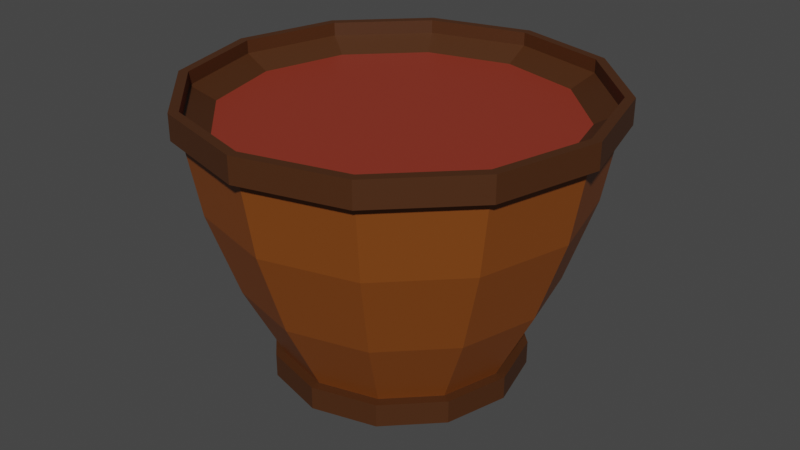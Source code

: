 # Source: basic_vase.blend  (saved by Blender 2.93.20; exported with 4.5.12 LTS)
import bpy
from mathutils import Matrix  # noqa: F401  (used for matrix-valued properties, if any)

bpy.ops.wm.read_factory_settings(use_empty=True)
scene = bpy.context.scene
scene.name = 'Scene'

# ---- collections
col_collection = bpy.data.collections.new('Collection'); scene.collection.children.link(col_collection)

# ---- materials (node trees are filled in below, after node groups)
mat_exterior = bpy.data.materials.new('Exterior')
mat_exterior.use_transparent_shadow = False
mat_exterior_alternative = bpy.data.materials.new('Exterior Alternative')
mat_exterior_alternative.use_transparent_shadow = False
mat_material_001 = bpy.data.materials.new('Material.001')
mat_material_001.use_transparent_shadow = False

# ---- material node trees
mat_exterior.use_nodes = True; mat_exterior.node_tree.nodes.clear()
_N = mat_exterior.node_tree.nodes; _L = mat_exterior.node_tree.links
n0 = _N.new('ShaderNodeBsdfPrincipled'); n0.name = 'Principled BSDF'; n0.location = (10, 300)
n0.distribution = 'GGX'
n0.subsurface_method = 'BURLEY'
n0.inputs[0].default_value = (0.2266, 0.06028, 0.00662, 1.0)
n0.inputs[3].default_value = 1.45
n0.inputs[27].default_value = (0.0, 0.0, 0.0, 1.0)
n0.inputs[28].default_value = 1.0
n1 = _N.new('ShaderNodeOutputMaterial'); n1.name = 'Material Output'; n1.location = (300, 300)
_L.new(n0.outputs[0], n1.inputs[0])
n1.is_active_output = True
mat_exterior_alternative.use_nodes = True; mat_exterior_alternative.node_tree.nodes.clear()
_N = mat_exterior_alternative.node_tree.nodes; _L = mat_exterior_alternative.node_tree.links
n0 = _N.new('ShaderNodeBsdfPrincipled'); n0.name = 'Principled BSDF'; n0.location = (10, 300)
n0.distribution = 'GGX'
n0.subsurface_method = 'BURLEY'
n0.inputs[0].default_value = (0.06681, 0.02162, 0.00494, 1.0)
n0.inputs[3].default_value = 1.45
n0.inputs[27].default_value = (0.0, 0.0, 0.0, 1.0)
n0.inputs[28].default_value = 1.0
n1 = _N.new('ShaderNodeOutputMaterial'); n1.name = 'Material Output'; n1.location = (300, 300)
_L.new(n0.outputs[0], n1.inputs[0])
n1.is_active_output = True
mat_material_001.use_nodes = True; mat_material_001.node_tree.nodes.clear()
_N = mat_material_001.node_tree.nodes; _L = mat_material_001.node_tree.links
n0 = _N.new('ShaderNodeBsdfPrincipled'); n0.name = 'Principled BSDF'; n0.location = (10, 300)
n0.distribution = 'GGX'
n0.subsurface_method = 'BURLEY'
n0.inputs[0].default_value = (0.2738, 0.0334, 0.01665, 1.0)
n0.inputs[3].default_value = 1.45
n0.inputs[27].default_value = (0.0, 0.0, 0.0, 1.0)
n0.inputs[28].default_value = 1.0
n1 = _N.new('ShaderNodeOutputMaterial'); n1.name = 'Material Output'; n1.location = (300, 300)
_L.new(n0.outputs[0], n1.inputs[0])
n1.is_active_output = True

# ---- world
world_world = bpy.data.worlds.new('World'); scene.world = world_world
world_world.use_nodes = True; world_world.node_tree.nodes.clear()
_N = world_world.node_tree.nodes; _L = world_world.node_tree.links
n0 = _N.new('ShaderNodeOutputWorld'); n0.name = 'World Output'; n0.location = (300, 300)
n1 = _N.new('ShaderNodeBackground'); n1.name = 'Background'; n1.location = (10, 300)
n1.inputs[0].default_value = (0.05088, 0.05088, 0.05088, 1.0)
_L.new(n1.outputs[0], n0.inputs[0])
n0.is_active_output = True
world_world.color = (0.05088, 0.05088, 0.05088)
world_world.use_sun_shadow = False
world_world.sun_shadow_jitter_overblur = 0.0

# ---- meshes
me_cylinder = bpy.data.meshes.new('Cylinder')
me_cylinder.from_pydata([(0.0, 1.0, -1.0), (1.021e-08, 1.685, 1.0), (0.5, 0.866, -1.0), (0.8427, 1.46, 1.0), (0.866, 0.5, -1.0), (1.46, 0.8427, 1.0), (1.0, -4.371e-08, -1.0), (1.685, -6.686e-08, 1.0), (0.866, -0.5, -1.0), (1.46, -0.8427, 1.0), (0.5, -0.866, -1.0), (0.8427, -1.46, 1.0), (-8.742e-08, -1.0, -1.0), (-1.371e-07, -1.685, 1.0), (-0.5, -0.866, -1.0), (-0.8427, -1.46, 1.0), (-0.866, -0.5, -1.0), (-1.46, -0.8427, 1.0), (-1.0, 1.192e-08, -1.0), (-1.685, 2.691e-08, 1.0), (-0.866, 0.5, -1.0), (-1.46, 0.8427, 1.0), (-0.5, 0.866, -1.0), (-0.8427, 1.46, 1.0), (0.0, 1.0, -1.2), (0.5, 0.866, -1.2), (0.866, 0.5, -1.2), (1.0, -4.371e-08, -1.2), (0.866, -0.5, -1.2), (0.5, -0.866, -1.2), (-8.742e-08, -1.0, -1.2), (-0.5, -0.866, -1.2), (-0.866, -0.5, -1.2), (-1.0, 1.192e-08, -1.2), (-0.866, 0.5, -1.2), (-0.5, 0.866, -1.2), (0.0, 1.085, -1.0), (0.5423, 0.9393, -1.0), (0.9393, 0.5423, -1.0), (1.085, -4.87e-08, -1.0), (0.9393, -0.5423, -1.0), (0.5423, -0.9393, -1.0), (-9.407e-08, -1.085, -1.0), (-0.5423, -0.9393, -1.0), (-0.9393, -0.5423, -1.0), (-1.085, 1.192e-08, -1.0), (-0.9393, 0.5423, -1.0), (-0.5423, 0.9393, -1.0), (0.0, 1.085, -1.2), (0.5423, 0.9393, -1.2), (0.9393, 0.5423, -1.2), (1.085, -4.87e-08, -1.2), (0.9393, -0.5423, -1.2), (0.5423, -0.9393, -1.2), (-9.407e-08, -1.085, -1.2), (-0.5423, -0.9393, -1.2), (-0.9393, -0.5423, -1.2), (-1.085, 1.192e-08, -1.2), (-0.9393, 0.5423, -1.2), (-0.5423, 0.9393, -1.2), (0.8427, 1.46, 1.215), (1.774e-08, 1.685, 1.215), (1.46, 0.8427, 1.215), (1.685, -6.686e-08, 1.215), (1.46, -0.8427, 1.215), (0.8427, -1.46, 1.215), (-1.296e-07, -1.685, 1.215), (-0.8427, -1.46, 1.215), (-1.46, -0.8427, 1.215), (-1.685, 2.691e-08, 1.215), (-1.46, 0.8427, 1.215), (-0.8427, 1.46, 1.215), (0.8835, 1.53, 1.0), (5.402e-09, 1.767, 1.0), (1.53, 0.8835, 1.0), (1.767, -7.007e-08, 1.0), (1.53, -0.8835, 1.0), (0.8835, -1.53, 1.0), (-1.46e-07, -1.767, 1.0), (-0.8835, -1.53, 1.0), (-1.53, -0.8835, 1.0), (-1.767, 2.691e-08, 1.0), (-1.53, 0.8835, 1.0), (-0.8835, 1.53, 1.0), (0.8835, 1.53, 1.215), (1.453e-08, 1.767, 1.215), (1.53, 0.8835, 1.215), (1.767, -7.007e-08, 1.215), (1.53, -0.8835, 1.215), (0.8835, -1.53, 1.215), (-1.368e-07, -1.767, 1.215), (-0.8835, -1.53, 1.215), (-1.53, -0.8835, 1.215), (-1.767, 2.691e-08, 1.215), (-1.53, 0.8835, 1.215), (-0.8835, 1.53, 1.215), (0.7378, 1.278, 0.9859), (2.098e-08, 1.476, 0.9859), (1.278, 0.7378, 0.9859), (1.476, -5.392e-08, 0.9859), (1.278, -0.7378, 0.9859), (0.7378, -1.278, 0.9859), (-1.167e-07, -1.476, 0.9859), (-0.7378, -1.278, 0.9859), (-1.278, -0.7378, 0.9859), (-1.476, 2.691e-08, 0.9859), (-1.278, 0.7378, 0.9859), (-0.7378, 1.278, 0.9859), (3.477e-09, 1.325, -0.3596), (7.15e-09, 1.572, 0.3596), (0.7858, 1.361, 0.3596), (0.6626, 1.148, -0.3596), (1.361, 0.7858, 0.3596), (1.148, 0.6626, -0.3596), (1.572, -6.302e-08, 0.3596), (1.325, -5.469e-08, -0.3596), (1.361, -0.7858, 0.3596), (1.148, -0.6626, -0.3596), (0.7858, -1.361, 0.3596), (0.6626, -1.148, -0.3596), (-1.302e-07, -1.572, 0.3596), (-1.124e-07, -1.325, -0.3596), (-0.7858, -1.361, 0.3596), (-0.6626, -1.148, -0.3596), (-1.361, -0.7858, 0.3596), (-1.148, -0.6626, -0.3596), (-1.572, 2.442e-08, 0.3596), (-1.325, 1.903e-08, -0.3596), (-1.361, 0.7858, 0.3596), (-1.148, 0.6626, -0.3596), (-0.7858, 1.361, 0.3596), (-0.6626, 1.148, -0.3596), (0.8427, 1.46, 1.1), (1.774e-08, 1.685, 1.1), (1.46, 0.8427, 1.1), (1.685, -6.686e-08, 1.1), (1.46, -0.8427, 1.1), (0.8427, -1.46, 1.1), (-1.296e-07, -1.685, 1.1), (-0.8427, -1.46, 1.1), (-1.46, -0.8427, 1.1), (-1.685, 2.691e-08, 1.1), (-1.46, 0.8427, 1.1), (-0.8427, 1.46, 1.1)], [], [(109, 1, 3, 110), (110, 3, 5, 112), (112, 5, 7, 114), (114, 7, 9, 116), (116, 9, 11, 118), (118, 11, 13, 120), (120, 13, 15, 122), (122, 15, 17, 124), (124, 17, 19, 126), (126, 19, 21, 128), (60, 62, 86, 84), (128, 21, 23, 130), (130, 23, 1, 109), (34, 33, 57, 58), (24, 25, 26, 27, 28, 29, 30, 31, 32, 33, 34, 35), (0, 2, 37, 36), (26, 25, 49, 50), (14, 16, 44, 43), (4, 6, 39, 38), (33, 32, 56, 57), (25, 24, 48, 49), (32, 31, 55, 56), (18, 20, 46, 45), (8, 10, 41, 40), (31, 30, 54, 55), (22, 0, 36, 47), (45, 46, 58, 57), (44, 45, 57, 56), (43, 44, 56, 55), (42, 43, 55, 54), (41, 42, 54, 53), (40, 41, 53, 52), (39, 40, 52, 51), (47, 36, 48, 59), (36, 37, 49, 48), (38, 39, 51, 50), (46, 47, 59, 58), (37, 38, 50, 49), (27, 26, 50, 51), (10, 12, 42, 41), (20, 22, 47, 46), (35, 34, 58, 59), (28, 27, 51, 52), (24, 35, 59, 48), (6, 8, 40, 39), (16, 18, 45, 44), (29, 28, 52, 53), (30, 29, 53, 54), (2, 4, 38, 37), (12, 14, 43, 42), (64, 63, 135, 136), (15, 13, 78, 79), (5, 3, 72, 74), (68, 69, 93, 92), (61, 60, 84, 85), (67, 68, 92, 91), (19, 17, 80, 81), (9, 7, 75, 76), (66, 67, 91, 90), (23, 21, 82, 83), (13, 11, 77, 78), (65, 66, 90, 89), (75, 74, 86, 87), (83, 82, 94, 95), (74, 72, 84, 86), (82, 81, 93, 94), (81, 80, 92, 93), (80, 79, 91, 92), (79, 78, 90, 91), (78, 77, 89, 90), (77, 76, 88, 89), (76, 75, 87, 88), (73, 83, 95, 85), (72, 73, 85, 84), (1, 23, 83, 73), (69, 70, 94, 93), (62, 63, 87, 86), (11, 9, 76, 77), (21, 19, 81, 82), (70, 71, 95, 94), (63, 64, 88, 87), (71, 61, 85, 95), (7, 5, 74, 75), (17, 15, 79, 80), (64, 65, 89, 88), (3, 1, 73, 72), (96, 97, 107, 106, 105, 104, 103, 102, 101, 100, 99, 98), (71, 70, 142, 143), (60, 61, 133, 132), (68, 67, 139, 140), (65, 64, 136, 137), (61, 71, 143, 133), (62, 60, 132, 134), (69, 68, 140, 141), (66, 65, 137, 138), (63, 62, 134, 135), (70, 69, 141, 142), (67, 66, 138, 139), (22, 131, 108, 0), (131, 130, 109, 108), (20, 129, 131, 22), (129, 128, 130, 131), (18, 127, 129, 20), (127, 126, 128, 129), (16, 125, 127, 18), (125, 124, 126, 127), (14, 123, 125, 16), (123, 122, 124, 125), (12, 121, 123, 14), (121, 120, 122, 123), (10, 119, 121, 12), (119, 118, 120, 121), (8, 117, 119, 10), (117, 116, 118, 119), (6, 115, 117, 8), (115, 114, 116, 117), (4, 113, 115, 6), (113, 112, 114, 115), (2, 111, 113, 4), (111, 110, 112, 113), (0, 108, 111, 2), (108, 109, 110, 111), (97, 96, 132, 133), (96, 98, 134, 132), (98, 99, 135, 134), (99, 100, 136, 135), (100, 101, 137, 136), (101, 102, 138, 137), (102, 103, 139, 138), (103, 104, 140, 139), (104, 105, 141, 140), (105, 106, 142, 141), (106, 107, 143, 142), (107, 97, 133, 143)])
me_cylinder.polygons.foreach_set('material_index', [0, 0, 0, 0, 0, 0, 0, 0, 0, 0, 1, 0, 0, 1, 1, 1, 1, 1, 1, 1, 1, 1, 1, 1, 1, 1, 1, 1, 1, 1, 1, 1, 1, 1, 1, 1, 1, 1, 1, 1, 1, 1, 1, 1, 1, 1, 1, 1, 1, 1, 1, 1, 1, 1, 1, 1, 1, 1, 1, 1, 1, 1, 1, 1, 1, 1, 1, 1, 1, 1, 1, 1, 1, 1, 1, 1, 1, 1, 1, 1, 1, 1, 1, 1, 1, 1, 2, 1, 1, 1, 1, 1, 1, 1, 1, 1, 1, 1, 0, 0, 0, 0, 0, 0, 0, 0, 0, 0, 0, 0, 0, 0, 0, 0, 0, 0, 0, 0, 0, 0, 0, 0, 1, 1, 1, 1, 1, 1, 1, 1, 1, 1, 1, 1])
_uv = me_cylinder.uv_layers.new(name='UVMap')
_uv.uv.foreach_set('vector', [1.0, 0.8333, 1.0, 1.0, 0.9167, 1.0, 0.9167, 0.8333, 0.9167, 0.8333, 0.9167, 1.0, 0.8333, 1.0, 0.8333, 0.8333, 0.8333, 0.8333, 0.8333, 1.0, 0.75, 1.0, 0.75, 0.8333, 0.75, 0.8333, 0.75, 1.0, 0.6667, 1.0, 0.6667, 0.8333, 0.6667, 0.8333, 0.6667, 1.0, 0.5833, 1.0, 0.5833, 0.8333, 0.5833, 0.8333, 0.5833, 1.0, 0.5, 1.0, 0.5, 0.8333, 0.5, 0.8333, 0.5, 1.0, 0.4167, 1.0, 0.4167, 0.8333, 0.4167, 0.8333, 0.4167, 1.0, 0.3333, 1.0, 0.3333, 0.8333, 0.3333, 0.8333, 0.3333, 1.0, 0.25, 1.0, 0.25, 0.8333, 0.25, 0.8333, 0.25, 1.0, 0.1667, 1.0, 0.1667, 0.8333, 0.37, 0.4578, 0.4578, 0.37, 0.4578, 0.37, 0.37, 0.4578, 0.1667, 0.8333, 0.1667, 1.0, 0.08333, 1.0, 0.08333, 0.8333, 0.08333, 0.8333, 0.08333, 1.0, 7.451e-08, 1.0, 7.451e-08, 0.8333, 0.5422, 0.37, 0.51, 0.25, 0.51, 0.25, 0.5422, 0.37, 0.75, 0.49, 0.87, 0.4578, 0.9578, 0.37, 0.99, 0.25, 0.9578, 0.13, 0.87, 0.04215, 0.75, 0.01, 0.63, 0.04215, 0.5422, 0.13, 0.51, 0.25, 0.5422, 0.37, 0.63, 0.4578, 1.0, 0.5, 0.9167, 0.5, 0.9167, 0.5, 1.0, 0.5, 0.9578, 0.37, 0.87, 0.4578, 0.87, 0.4578, 0.9578, 0.37, 0.4167, 0.5, 0.3333, 0.5, 0.3333, 0.5, 0.4167, 0.5, 0.8333, 0.5, 0.75, 0.5, 0.75, 0.5, 0.8333, 0.5, 0.51, 0.25, 0.5422, 0.13, 0.5422, 0.13, 0.51, 0.25, 0.87, 0.4578, 0.75, 0.49, 0.75, 0.49, 0.87, 0.4578, 0.5422, 0.13, 0.63, 0.04215, 0.63, 0.04215, 0.5422, 0.13, 0.25, 0.5, 0.1667, 0.5, 0.1667, 0.5, 0.25, 0.5, 0.6667, 0.5, 0.5833, 0.5, 0.5833, 0.5, 0.6667, 0.5, 0.63, 0.04215, 0.75, 0.01, 0.75, 0.01, 0.63, 0.04215, 0.08333, 0.5, 7.451e-08, 0.5, 7.451e-08, 0.5, 0.08333, 0.5, 0.25, 0.5, 0.1667, 0.5, 0.1667, 0.5, 0.25, 0.5, 0.3333, 0.5, 0.25, 0.5, 0.25, 0.5, 0.3333, 0.5, 0.4167, 0.5, 0.3333, 0.5, 0.3333, 0.5, 0.4167, 0.5, 0.5, 0.5, 0.4167, 0.5, 0.4167, 0.5, 0.5, 0.5, 0.5833, 0.5, 0.5, 0.5, 0.5, 0.5, 0.5833, 0.5, 0.6667, 0.5, 0.5833, 0.5, 0.5833, 0.5, 0.6667, 0.5, 0.75, 0.5, 0.6667, 0.5, 0.6667, 0.5, 0.75, 0.5, 0.08333, 0.5, 7.451e-08, 0.5, 7.451e-08, 0.5, 0.08333, 0.5, 1.0, 0.5, 0.9167, 0.5, 0.9167, 0.5, 1.0, 0.5, 0.8333, 0.5, 0.75, 0.5, 0.75, 0.5, 0.8333, 0.5, 0.1667, 0.5, 0.08333, 0.5, 0.08333, 0.5, 0.1667, 0.5, 0.9167, 0.5, 0.8333, 0.5, 0.8333, 0.5, 0.9167, 0.5, 0.99, 0.25, 0.9578, 0.37, 0.9578, 0.37, 0.99, 0.25, 0.5833, 0.5, 0.5, 0.5, 0.5, 0.5, 0.5833, 0.5, 0.1667, 0.5, 0.08333, 0.5, 0.08333, 0.5, 0.1667, 0.5, 0.63, 0.4578, 0.5422, 0.37, 0.5422, 0.37, 0.63, 0.4578, 0.9578, 0.13, 0.99, 0.25, 0.99, 0.25, 0.9578, 0.13, 0.75, 0.49, 0.63, 0.4578, 0.63, 0.4578, 0.75, 0.49, 0.75, 0.5, 0.6667, 0.5, 0.6667, 0.5, 0.75, 0.5, 0.3333, 0.5, 0.25, 0.5, 0.25, 0.5, 0.3333, 0.5, 0.87, 0.04215, 0.9578, 0.13, 0.9578, 0.13, 0.87, 0.04215, 0.75, 0.01, 0.87, 0.04215, 0.87, 0.04215, 0.75, 0.01, 0.9167, 0.5, 0.8333, 0.5, 0.8333, 0.5, 0.9167, 0.5, 0.5, 0.5, 0.4167, 0.5, 0.4167, 0.5, 0.5, 0.5, 0.4578, 0.13, 0.49, 0.25, 0.49, 0.25, 0.4578, 0.13, 0.4167, 1.0, 0.5, 1.0, 0.5, 1.0, 0.4167, 1.0, 0.8333, 1.0, 0.9167, 1.0, 0.9167, 1.0, 0.8333, 1.0, 0.04215, 0.13, 0.01, 0.25, 0.01, 0.25, 0.04215, 0.13, 0.25, 0.49, 0.37, 0.4578, 0.37, 0.4578, 0.25, 0.49, 0.13, 0.04215, 0.04215, 0.13, 0.04215, 0.13, 0.13, 0.04215, 0.25, 1.0, 0.3333, 1.0, 0.3333, 1.0, 0.25, 1.0, 0.6667, 1.0, 0.75, 1.0, 0.75, 1.0, 0.6667, 1.0, 0.25, 0.01, 0.13, 0.04215, 0.13, 0.04215, 0.25, 0.01, 0.08333, 1.0, 0.1667, 1.0, 0.1667, 1.0, 0.08333, 1.0, 0.5, 1.0, 0.5833, 1.0, 0.5833, 1.0, 0.5, 1.0, 0.37, 0.04215, 0.25, 0.01, 0.25, 0.01, 0.37, 0.04215, 0.75, 1.0, 0.8333, 1.0, 0.8333, 1.0, 0.75, 1.0, 0.08333, 1.0, 0.1667, 1.0, 0.1667, 1.0, 0.08333, 1.0, 0.8333, 1.0, 0.9167, 1.0, 0.9167, 1.0, 0.8333, 1.0, 0.1667, 1.0, 0.25, 1.0, 0.25, 1.0, 0.1667, 1.0, 0.25, 1.0, 0.3333, 1.0, 0.3333, 1.0, 0.25, 1.0, 0.3333, 1.0, 0.4167, 1.0, 0.4167, 1.0, 0.3333, 1.0, 0.4167, 1.0, 0.5, 1.0, 0.5, 1.0, 0.4167, 1.0, 0.5, 1.0, 0.5833, 1.0, 0.5833, 1.0, 0.5, 1.0, 0.5833, 1.0, 0.6667, 1.0, 0.6667, 1.0, 0.5833, 1.0, 0.6667, 1.0, 0.75, 1.0, 0.75, 1.0, 0.6667, 1.0, 7.451e-08, 1.0, 0.08333, 1.0, 0.08333, 1.0, 7.451e-08, 1.0, 0.9167, 1.0, 1.0, 1.0, 1.0, 1.0, 0.9167, 1.0, 7.451e-08, 1.0, 0.08333, 1.0, 0.08333, 1.0, 7.451e-08, 1.0, 0.01, 0.25, 0.04215, 0.37, 0.04215, 0.37, 0.01, 0.25, 0.4578, 0.37, 0.49, 0.25, 0.49, 0.25, 0.4578, 0.37, 0.5833, 1.0, 0.6667, 1.0, 0.6667, 1.0, 0.5833, 1.0, 0.1667, 1.0, 0.25, 1.0, 0.25, 1.0, 0.1667, 1.0, 0.04215, 0.37, 0.13, 0.4578, 0.13, 0.4578, 0.04215, 0.37, 0.49, 0.25, 0.4578, 0.13, 0.4578, 0.13, 0.49, 0.25, 0.13, 0.4578, 0.25, 0.49, 0.25, 0.49, 0.13, 0.4578, 0.75, 1.0, 0.8333, 1.0, 0.8333, 1.0, 0.75, 1.0, 0.3333, 1.0, 0.4167, 1.0, 0.4167, 1.0, 0.3333, 1.0, 0.4578, 0.13, 0.37, 0.04215, 0.37, 0.04215, 0.4578, 0.13, 0.9167, 1.0, 1.0, 1.0, 1.0, 1.0, 0.9167, 1.0, 0.3551, 0.432, 0.25, 0.4601, 0.1449, 0.432, 0.06802, 0.3551, 0.03987, 0.25, 0.06802, 0.1449, 0.1449, 0.06802, 0.25, 0.03987, 0.3551, 0.06802, 0.432, 0.1449, 0.4601, 0.25, 0.432, 0.3551, 0.13, 0.4578, 0.04215, 0.37, 0.04215, 0.37, 0.13, 0.4578, 0.37, 0.4578, 0.25, 0.49, 0.25, 0.49, 0.37, 0.4578, 0.04215, 0.13, 0.13, 0.04215, 0.13, 0.04215, 0.04215, 0.13, 0.37, 0.04215, 0.4578, 0.13, 0.4578, 0.13, 0.37, 0.04215, 0.25, 0.49, 0.13, 0.4578, 0.13, 0.4578, 0.25, 0.49, 0.4578, 0.37, 0.37, 0.4578, 0.37, 0.4578, 0.4578, 0.37, 0.01, 0.25, 0.04215, 0.13, 0.04215, 0.13, 0.01, 0.25, 0.25, 0.01, 0.37, 0.04215, 0.37, 0.04215, 0.25, 0.01, 0.49, 0.25, 0.4578, 0.37, 0.4578, 0.37, 0.49, 0.25, 0.04215, 0.37, 0.01, 0.25, 0.01, 0.25, 0.04215, 0.37, 0.13, 0.04215, 0.25, 0.01, 0.25, 0.01, 0.13, 0.04215, 0.08333, 0.5, 0.08333, 0.6667, 7.451e-08, 0.6667, 7.451e-08, 0.5, 0.08333, 0.6667, 0.08333, 0.8333, 7.451e-08, 0.8333, 7.451e-08, 0.6667, 0.1667, 0.5, 0.1667, 0.6667, 0.08333, 0.6667, 0.08333, 0.5, 0.1667, 0.6667, 0.1667, 0.8333, 0.08333, 0.8333, 0.08333, 0.6667, 0.25, 0.5, 0.25, 0.6667, 0.1667, 0.6667, 0.1667, 0.5, 0.25, 0.6667, 0.25, 0.8333, 0.1667, 0.8333, 0.1667, 0.6667, 0.3333, 0.5, 0.3333, 0.6667, 0.25, 0.6667, 0.25, 0.5, 0.3333, 0.6667, 0.3333, 0.8333, 0.25, 0.8333, 0.25, 0.6667, 0.4167, 0.5, 0.4167, 0.6667, 0.3333, 0.6667, 0.3333, 0.5, 0.4167, 0.6667, 0.4167, 0.8333, 0.3333, 0.8333, 0.3333, 0.6667, 0.5, 0.5, 0.5, 0.6667, 0.4167, 0.6667, 0.4167, 0.5, 0.5, 0.6667, 0.5, 0.8333, 0.4167, 0.8333, 0.4167, 0.6667, 0.5833, 0.5, 0.5833, 0.6667, 0.5, 0.6667, 0.5, 0.5, 0.5833, 0.6667, 0.5833, 0.8333, 0.5, 0.8333, 0.5, 0.6667, 0.6667, 0.5, 0.6667, 0.6667, 0.5833, 0.6667, 0.5833, 0.5, 0.6667, 0.6667, 0.6667, 0.8333, 0.5833, 0.8333, 0.5833, 0.6667, 0.75, 0.5, 0.75, 0.6667, 0.6667, 0.6667, 0.6667, 0.5, 0.75, 0.6667, 0.75, 0.8333, 0.6667, 0.8333, 0.6667, 0.6667, 0.8333, 0.5, 0.8333, 0.6667, 0.75, 0.6667, 0.75, 0.5, 0.8333, 0.6667, 0.8333, 0.8333, 0.75, 0.8333, 0.75, 0.6667, 0.9167, 0.5, 0.9167, 0.6667, 0.8333, 0.6667, 0.8333, 0.5, 0.9167, 0.6667, 0.9167, 0.8333, 0.8333, 0.8333, 0.8333, 0.6667, 1.0, 0.5, 1.0, 0.6667, 0.9167, 0.6667, 0.9167, 0.5, 1.0, 0.6667, 1.0, 0.8333, 0.9167, 0.8333, 0.9167, 0.6667, 0.25, 0.4601, 0.3551, 0.432, 0.37, 0.4578, 0.25, 0.49, 0.3551, 0.432, 0.432, 0.3551, 0.4578, 0.37, 0.37, 0.4578, 0.432, 0.3551, 0.4601, 0.25, 0.49, 0.25, 0.4578, 0.37, 0.4601, 0.25, 0.432, 0.1449, 0.4578, 0.13, 0.49, 0.25, 0.432, 0.1449, 0.3551, 0.06802, 0.37, 0.04215, 0.4578, 0.13, 0.3551, 0.06802, 0.25, 0.03987, 0.25, 0.01, 0.37, 0.04215, 0.25, 0.03987, 0.1449, 0.06802, 0.13, 0.04215, 0.25, 0.01, 0.1449, 0.06802, 0.06802, 0.1449, 0.04215, 0.13, 0.13, 0.04215, 0.06802, 0.1449, 0.03987, 0.25, 0.01, 0.25, 0.04215, 0.13, 0.03987, 0.25, 0.06802, 0.3551, 0.04215, 0.37, 0.01, 0.25, 0.06802, 0.3551, 0.1449, 0.432, 0.13, 0.4578, 0.04215, 0.37, 0.1449, 0.432, 0.25, 0.4601, 0.25, 0.49, 0.13, 0.4578])
me_cylinder.materials.append(mat_exterior)
me_cylinder.materials.append(mat_exterior_alternative)
me_cylinder.materials.append(mat_material_001)
me_cylinder.use_remesh_fix_poles = True
me_cylinder.use_remesh_preserve_attributes = False
me_cylinder.update()

# ---- objects
ob_basicvase = bpy.data.objects.new('BasicVase', me_cylinder)

# ---- transforms, parenting, visibility, modifiers, constraints
ob_basicvase.location = (0.0, 0.0, 0.0)

# ---- collection membership
col_collection.objects.link(ob_basicvase)

# ---- scene / render settings (as saved in the file)
scene.frame_start = 1; scene.frame_end = 250; scene.frame_set(1)
scene.render.engine = 'BLENDER_EEVEE_NEXT'
scene.cycles.use_denoising = False
scene.cycles.samples = 128
scene.cycles.sampling_pattern = 'TABULATED_SOBOL'
scene.cycles.use_adaptive_sampling = False
scene.cycles.use_light_tree = False
scene.view_settings.view_transform = 'Filmic'
bpy.context.view_layer.update()

# ---- added for rendering (the .blend has no active camera and no usable light): camera, sun
cam_auto = bpy.data.cameras.new('AutoCamera')
cam_auto.lens = 50.0
cam_auto.sensor_width = 36.0
cam_auto.clip_end = 1000.0
ob_auto_camera = bpy.data.objects.new('AutoCamera', cam_auto)
scene.collection.objects.link(ob_auto_camera)
ob_auto_camera.location = (5.13601, -6.16321, 4.11633)
ob_auto_camera.rotation_euler = (1.09748, -7.21219e-08, 0.694738)
scene.camera = ob_auto_camera
light_auto_sun = bpy.data.lights.new('AutoSun', 'SUN')
light_auto_sun.energy = 3.0
light_auto_sun.angle = 0.0523599
ob_auto_sun = bpy.data.objects.new('AutoSun', light_auto_sun)
scene.collection.objects.link(ob_auto_sun)
ob_auto_sun.rotation_euler = (0.872665, 0.174533, 0.523599)
bpy.context.view_layer.update()
